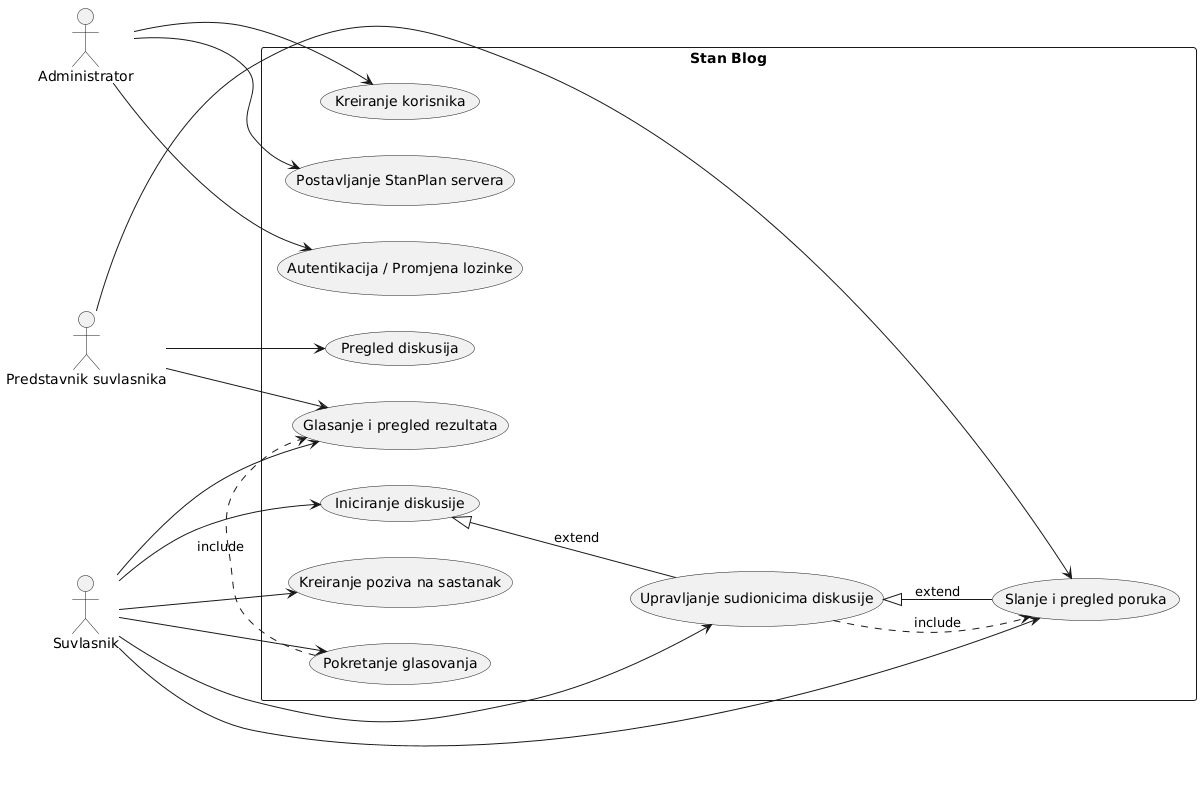

The diagram above was rendered by PlantUML. Its source (embedded in the PNG):
@startuml
left to right direction
skinparam packageStyle rectangle

actor "Administrator" as Admin
actor "Predstavnik suvlasnika" as Representative
actor "Suvlasnik" as Owner

package "Stan Blog" {
  
  usecase "Kreiranje korisnika" as UC1
  usecase "Postavljanje StanPlan servera" as UC2
  usecase "Autentikacija / Promjena lozinke" as UC3
  
  usecase "Iniciranje diskusije" as UC4
  usecase "Upravljanje sudionicima diskusije" as UC5
  usecase "Slanje i pregled poruka" as UC6
  usecase "Pokretanje glasovanja" as UC7
  usecase "Glasanje i pregled rezultata" as UC8
  usecase "Kreiranje poziva na sastanak" as UC9
  usecase "Pregled diskusija" as UC10
}

' Administratorski use case-ovi
Admin --> UC1
Admin --> UC2
Admin --> UC3

' Suvlasnik use case-ovi
Owner --> UC4
Owner --> UC5
Owner --> UC6
Owner --> UC7
Owner --> UC8
Owner --> UC9

' Predstavnik suvlasnika use case-ovi
Representative --> UC6
Representative --> UC8
Representative --> UC10

' Include i Extend veze
UC7 .> UC8 : include
UC5 .> UC6 : include
UC4 <|-- UC5 : extend
UC5 <|-- UC6 : extend
@enduml